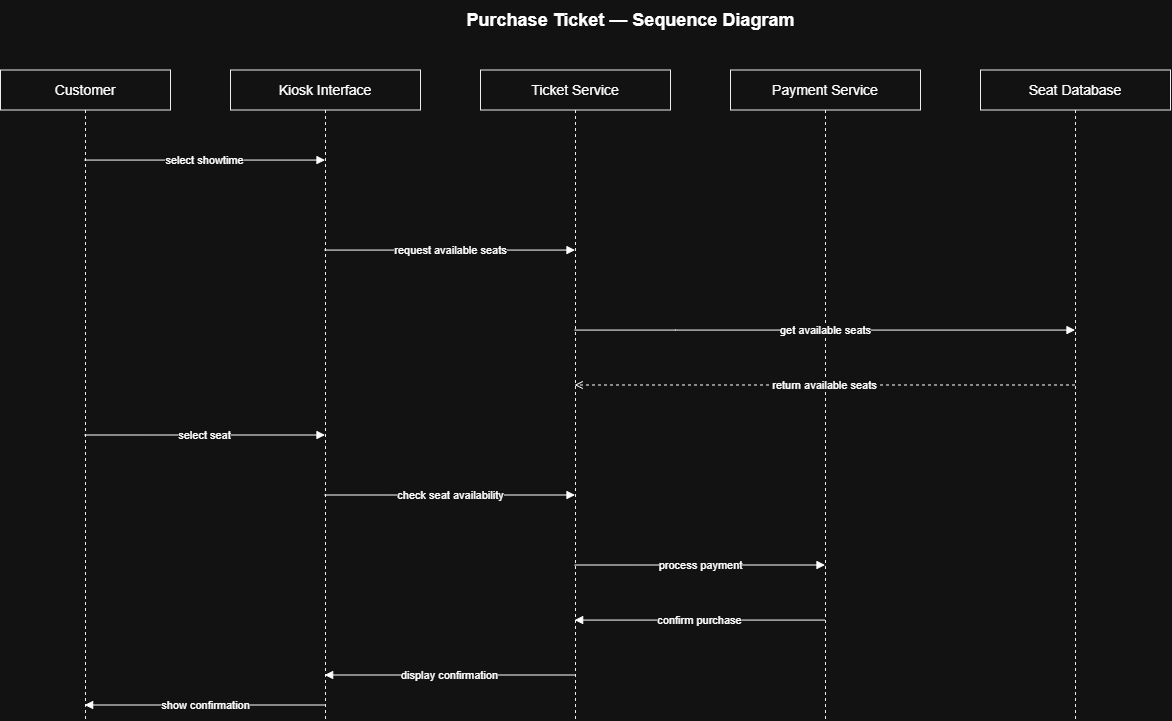

The diagram above was exported from draw.io. Its source (the exported page's mxGraphModel, read from the mxfile embedded in the PNG):
<mxGraphModel dx="1373" dy="749" grid="1" gridSize="10" guides="1" tooltips="1" connect="1" arrows="1" fold="1" page="1" pageScale="1" pageWidth="1400" pageHeight="900" math="0" shadow="0">
  <root>
    <mxCell id="0" />
    <mxCell id="1" parent="0" />
    <mxCell id="title" parent="1" style="text;html=1;strokeColor=none;fillColor=none;fontStyle=1;fontSize=18;align=center;verticalAlign=middle;" value="Purchase Ticket — Sequence Diagram" vertex="1">
      <mxGeometry height="40" width="540" x="430" y="20" as="geometry" />
    </mxCell>
    <mxCell id="customer" parent="1" style="shape=umlLifeline;perimeter=lifelinePerimeter;whiteSpace=wrap;html=1;container=1;collapsible=0;recursiveResize=0;outlineConnect=0;fillColor=#ffffff;strokeColor=#000000;fontSize=14;" value="Customer" vertex="1">
      <mxGeometry height="650" width="170" x="70" y="90" as="geometry" />
    </mxCell>
    <mxCell id="kiosk" parent="1" style="shape=umlLifeline;perimeter=lifelinePerimeter;whiteSpace=wrap;html=1;container=1;collapsible=0;recursiveResize=0;outlineConnect=0;fillColor=#ffffff;strokeColor=#000000;fontSize=14;" value="Kiosk Interface" vertex="1">
      <mxGeometry height="650" width="190" x="300" y="90" as="geometry" />
    </mxCell>
    <mxCell id="ticket" parent="1" style="shape=umlLifeline;perimeter=lifelinePerimeter;whiteSpace=wrap;html=1;container=1;collapsible=0;recursiveResize=0;outlineConnect=0;fillColor=#ffffff;strokeColor=#000000;fontSize=14;" value="Ticket Service" vertex="1">
      <mxGeometry height="650" width="190" x="550" y="90" as="geometry" />
    </mxCell>
    <mxCell id="payment" parent="1" style="shape=umlLifeline;perimeter=lifelinePerimeter;whiteSpace=wrap;html=1;container=1;collapsible=0;recursiveResize=0;outlineConnect=0;fillColor=#ffffff;strokeColor=#000000;fontSize=14;" value="Payment Service" vertex="1">
      <mxGeometry height="650" width="190" x="800" y="90" as="geometry" />
    </mxCell>
    <mxCell id="seatdb" parent="1" style="shape=umlLifeline;perimeter=lifelinePerimeter;whiteSpace=wrap;html=1;container=1;collapsible=0;recursiveResize=0;outlineConnect=0;fillColor=#ffffff;strokeColor=#000000;fontSize=14;" value="Seat Database" vertex="1">
      <mxGeometry height="650" width="190" x="1050" y="90" as="geometry" />
    </mxCell>
    <mxCell id="m1" edge="1" parent="1" source="customer" style="edgeStyle=orthogonalEdgeStyle;rounded=0;html=1;endArrow=block;endFill=1;" target="kiosk" value="select showtime">
      <mxGeometry relative="1" as="geometry">
        <Array as="points">
          <mxPoint x="255" y="180" />
          <mxPoint x="305" y="180" />
        </Array>
      </mxGeometry>
    </mxCell>
    <mxCell id="m2" edge="1" parent="1" source="kiosk" style="edgeStyle=orthogonalEdgeStyle;rounded=0;html=1;endArrow=block;endFill=1;" target="ticket" value="request available seats">
      <mxGeometry relative="1" as="geometry">
        <Array as="points">
          <mxPoint x="495" y="270" />
          <mxPoint x="555" y="270" />
        </Array>
      </mxGeometry>
    </mxCell>
    <mxCell id="m3" edge="1" parent="1" source="ticket" style="edgeStyle=orthogonalEdgeStyle;rounded=0;html=1;endArrow=block;endFill=1;" target="seatdb" value="get available seats">
      <mxGeometry relative="1" as="geometry">
        <Array as="points">
          <mxPoint x="745" y="350" />
          <mxPoint x="1055" y="350" />
        </Array>
      </mxGeometry>
    </mxCell>
    <mxCell id="m4" edge="1" parent="1" source="seatdb" style="edgeStyle=orthogonalEdgeStyle;rounded=0;html=1;endArrow=open;endFill=0;dashed=1;" target="ticket" value="return available seats">
      <mxGeometry relative="1" as="geometry">
        <Array as="points">
          <mxPoint x="1045" y="405" />
          <mxPoint x="745" y="405" />
        </Array>
      </mxGeometry>
    </mxCell>
    <mxCell id="m5" edge="1" parent="1" source="customer" style="edgeStyle=orthogonalEdgeStyle;rounded=0;html=1;endArrow=block;endFill=1;" target="kiosk" value="select seat">
      <mxGeometry relative="1" as="geometry">
        <Array as="points">
          <mxPoint x="255" y="455" />
          <mxPoint x="305" y="455" />
        </Array>
      </mxGeometry>
    </mxCell>
    <mxCell id="m6" edge="1" parent="1" source="kiosk" style="edgeStyle=orthogonalEdgeStyle;rounded=0;html=1;endArrow=block;endFill=1;" target="ticket" value="check seat availability">
      <mxGeometry relative="1" as="geometry">
        <Array as="points">
          <mxPoint x="495" y="515" />
          <mxPoint x="555" y="515" />
        </Array>
      </mxGeometry>
    </mxCell>
    <mxCell id="m7" edge="1" parent="1" source="ticket" style="edgeStyle=orthogonalEdgeStyle;rounded=0;html=1;endArrow=block;endFill=1;" target="payment" value="process payment">
      <mxGeometry relative="1" as="geometry">
        <Array as="points">
          <mxPoint x="745" y="585" />
          <mxPoint x="805" y="585" />
        </Array>
      </mxGeometry>
    </mxCell>
    <mxCell id="m8" edge="1" parent="1" source="payment" style="edgeStyle=orthogonalEdgeStyle;rounded=0;html=1;endArrow=block;endFill=1;" target="ticket" value="confirm purchase">
      <mxGeometry relative="1" as="geometry">
        <Array as="points">
          <mxPoint x="795" y="640" />
          <mxPoint x="745" y="640" />
        </Array>
      </mxGeometry>
    </mxCell>
    <mxCell id="m9" edge="1" parent="1" source="ticket" style="edgeStyle=orthogonalEdgeStyle;rounded=0;html=1;endArrow=block;endFill=1;" target="kiosk" value="display confirmation">
      <mxGeometry relative="1" as="geometry">
        <Array as="points">
          <mxPoint x="545" y="695" />
          <mxPoint x="495" y="695" />
        </Array>
      </mxGeometry>
    </mxCell>
    <mxCell id="m10" edge="1" parent="1" source="kiosk" style="edgeStyle=orthogonalEdgeStyle;rounded=0;html=1;endArrow=block;endFill=1;" target="customer" value="show confirmation">
      <mxGeometry relative="1" as="geometry">
        <Array as="points">
          <mxPoint x="295" y="725" />
          <mxPoint x="245" y="725" />
        </Array>
      </mxGeometry>
    </mxCell>
  </root>
</mxGraphModel>